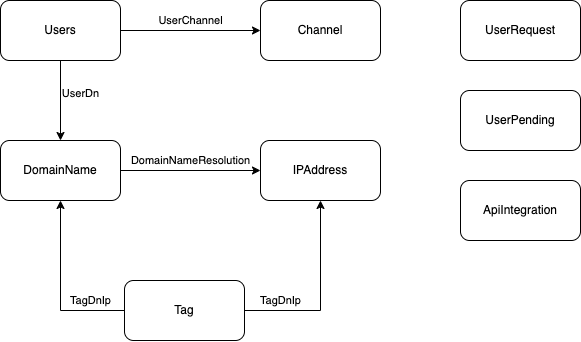

The diagram above was exported from draw.io. Its source (the exported page's mxGraphModel, read from the mxfile embedded in the PNG):
<mxGraphModel dx="988" dy="426" grid="1" gridSize="10" guides="1" tooltips="1" connect="1" arrows="1" fold="1" page="1" pageScale="1" pageWidth="827" pageHeight="1169" background="#ffffff" math="0" shadow="0">
  <root>
    <mxCell id="0" />
    <mxCell id="1" parent="0" />
    <mxCell id="qeymb_lGDNyBbmqSGh0g-3" style="edgeStyle=orthogonalEdgeStyle;rounded=0;orthogonalLoop=1;jettySize=auto;html=1;entryX=0;entryY=0.5;entryDx=0;entryDy=0;" edge="1" parent="1" source="qeymb_lGDNyBbmqSGh0g-1" target="qeymb_lGDNyBbmqSGh0g-2">
      <mxGeometry relative="1" as="geometry" />
    </mxCell>
    <mxCell id="qeymb_lGDNyBbmqSGh0g-4" value="UserChannel" style="edgeLabel;html=1;align=center;verticalAlign=middle;resizable=0;points=[];" vertex="1" connectable="0" parent="qeymb_lGDNyBbmqSGh0g-3">
      <mxGeometry x="-0.1514" relative="1" as="geometry">
        <mxPoint x="10" y="-10" as="offset" />
      </mxGeometry>
    </mxCell>
    <mxCell id="qeymb_lGDNyBbmqSGh0g-6" style="edgeStyle=orthogonalEdgeStyle;rounded=0;orthogonalLoop=1;jettySize=auto;html=1;" edge="1" parent="1" source="qeymb_lGDNyBbmqSGh0g-1" target="qeymb_lGDNyBbmqSGh0g-5">
      <mxGeometry relative="1" as="geometry" />
    </mxCell>
    <mxCell id="qeymb_lGDNyBbmqSGh0g-7" value="UserDn" style="edgeLabel;html=1;align=center;verticalAlign=middle;resizable=0;points=[];" vertex="1" connectable="0" parent="qeymb_lGDNyBbmqSGh0g-6">
      <mxGeometry x="-0.1821" relative="1" as="geometry">
        <mxPoint x="20" as="offset" />
      </mxGeometry>
    </mxCell>
    <mxCell id="qeymb_lGDNyBbmqSGh0g-1" value="Users" style="rounded=1;whiteSpace=wrap;html=1;" vertex="1" parent="1">
      <mxGeometry x="170" y="120" width="120" height="60" as="geometry" />
    </mxCell>
    <mxCell id="qeymb_lGDNyBbmqSGh0g-2" value="Channel" style="rounded=1;whiteSpace=wrap;html=1;" vertex="1" parent="1">
      <mxGeometry x="430" y="120" width="120" height="60" as="geometry" />
    </mxCell>
    <mxCell id="qeymb_lGDNyBbmqSGh0g-9" style="edgeStyle=orthogonalEdgeStyle;rounded=0;orthogonalLoop=1;jettySize=auto;html=1;" edge="1" parent="1" source="qeymb_lGDNyBbmqSGh0g-5" target="qeymb_lGDNyBbmqSGh0g-8">
      <mxGeometry relative="1" as="geometry" />
    </mxCell>
    <mxCell id="qeymb_lGDNyBbmqSGh0g-10" value="DomainNameResolution" style="edgeLabel;html=1;align=center;verticalAlign=middle;resizable=0;points=[];" vertex="1" connectable="0" parent="qeymb_lGDNyBbmqSGh0g-9">
      <mxGeometry x="0.1449" relative="1" as="geometry">
        <mxPoint x="-10" y="-10" as="offset" />
      </mxGeometry>
    </mxCell>
    <mxCell id="qeymb_lGDNyBbmqSGh0g-5" value="DomainName" style="rounded=1;whiteSpace=wrap;html=1;" vertex="1" parent="1">
      <mxGeometry x="170" y="260" width="120" height="60" as="geometry" />
    </mxCell>
    <mxCell id="qeymb_lGDNyBbmqSGh0g-8" value="IPAddress" style="rounded=1;whiteSpace=wrap;html=1;" vertex="1" parent="1">
      <mxGeometry x="430" y="260" width="120" height="60" as="geometry" />
    </mxCell>
    <mxCell id="qeymb_lGDNyBbmqSGh0g-12" style="edgeStyle=orthogonalEdgeStyle;rounded=0;orthogonalLoop=1;jettySize=auto;html=1;" edge="1" parent="1" source="qeymb_lGDNyBbmqSGh0g-11" target="qeymb_lGDNyBbmqSGh0g-5">
      <mxGeometry relative="1" as="geometry" />
    </mxCell>
    <mxCell id="qeymb_lGDNyBbmqSGh0g-14" value="TagDnIp" style="edgeLabel;html=1;align=center;verticalAlign=middle;resizable=0;points=[];" vertex="1" connectable="0" parent="qeymb_lGDNyBbmqSGh0g-12">
      <mxGeometry x="-0.5156" y="-2" relative="1" as="geometry">
        <mxPoint x="8" y="-8" as="offset" />
      </mxGeometry>
    </mxCell>
    <mxCell id="qeymb_lGDNyBbmqSGh0g-13" style="edgeStyle=orthogonalEdgeStyle;rounded=0;orthogonalLoop=1;jettySize=auto;html=1;" edge="1" parent="1" source="qeymb_lGDNyBbmqSGh0g-11" target="qeymb_lGDNyBbmqSGh0g-8">
      <mxGeometry relative="1" as="geometry" />
    </mxCell>
    <mxCell id="qeymb_lGDNyBbmqSGh0g-15" value="TagDnIp" style="edgeLabel;html=1;align=center;verticalAlign=middle;resizable=0;points=[];" vertex="1" connectable="0" parent="qeymb_lGDNyBbmqSGh0g-13">
      <mxGeometry x="-0.7528" y="1" relative="1" as="geometry">
        <mxPoint x="13" y="-9" as="offset" />
      </mxGeometry>
    </mxCell>
    <mxCell id="qeymb_lGDNyBbmqSGh0g-11" value="Tag" style="rounded=1;whiteSpace=wrap;html=1;" vertex="1" parent="1">
      <mxGeometry x="294" y="400" width="120" height="60" as="geometry" />
    </mxCell>
    <mxCell id="qeymb_lGDNyBbmqSGh0g-16" value="UserRequest" style="rounded=1;whiteSpace=wrap;html=1;" vertex="1" parent="1">
      <mxGeometry x="630" y="120" width="120" height="60" as="geometry" />
    </mxCell>
    <mxCell id="qeymb_lGDNyBbmqSGh0g-17" value="UserPending" style="rounded=1;whiteSpace=wrap;html=1;" vertex="1" parent="1">
      <mxGeometry x="630" y="210" width="120" height="60" as="geometry" />
    </mxCell>
    <mxCell id="qeymb_lGDNyBbmqSGh0g-18" value="ApiIntegration" style="rounded=1;whiteSpace=wrap;html=1;" vertex="1" parent="1">
      <mxGeometry x="630" y="300" width="120" height="60" as="geometry" />
    </mxCell>
  </root>
</mxGraphModel>